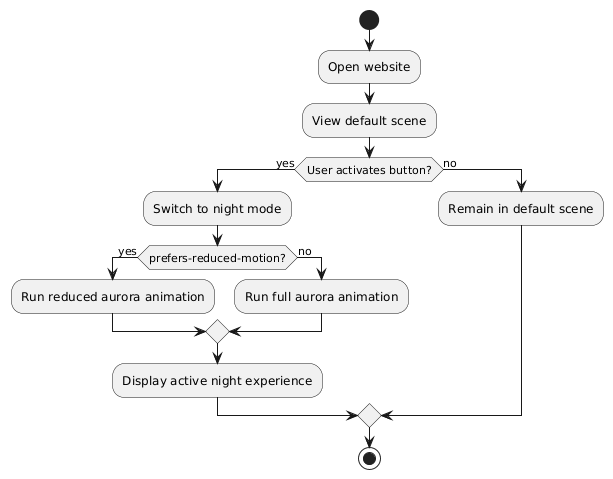

The diagram above was rendered by PlantUML. Its source (embedded in the PNG):
@startuml
start
:Open website;
:View default scene;
if (User activates button?) then (yes)
  :Switch to night mode;
  if (prefers-reduced-motion?) then (yes)
    :Run reduced aurora animation;
  else (no)
    :Run full aurora animation;
  endif
  :Display active night experience;
else (no)
  :Remain in default scene;
endif
stop
@enduml